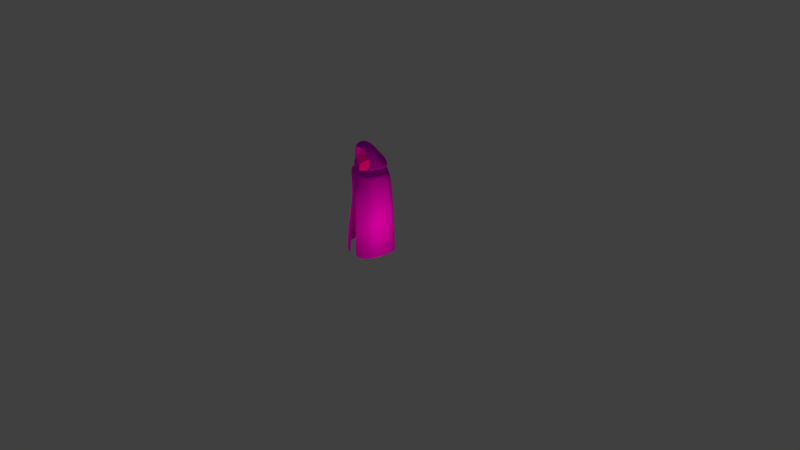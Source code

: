 # Source: phantom.blend  (saved by Blender 2.79.0; exported with 4.5.12 LTS)
import bpy
from mathutils import Matrix  # noqa: F401  (used for matrix-valued properties, if any)

bpy.ops.wm.read_factory_settings(use_empty=True)
scene = bpy.context.scene
scene.name = 'Scene'

# ---- collections
col_collection_1 = bpy.data.collections.new('Collection 1'); scene.collection.children.link(col_collection_1)

# ---- images (referenced by path relative to the original .blend; pixels are not part of the script)
import os
ASSET_DIR = os.environ.get("B2B_ASSET_DIR", "")  # directory of the original .blend (textures are referenced by path, not embedded)
HERE = os.path.dirname(os.path.abspath(__file__))  # packed textures are extracted next to this script under _unpacked/

def load_image(name, relpath, width, height, colorspace="sRGB"):
    """Load a texture the original file referenced (path relative to the .blend, or extracted next to this script)."""
    p = next((c for c in (os.path.join(HERE, relpath), os.path.join(ASSET_DIR, relpath)) if relpath and os.path.exists(c)), "")
    if p:
        img = bpy.data.images.load(p, check_existing=True)
        img.name = name
    else:  # same state as the original file: an image datablock whose file is absent (Cycles renders it pink)
        img = bpy.data.images.new(name, width, height)
        img.source = "FILE"
        img.filepath = "//" + (relpath or name)
    img.colorspace_settings.name = colorspace
    return img
img_cape_texture_jpg = load_image('cape texture.jpg', 'cape texture.jpg', 1024, 1024, 'sRGB')
img_corridor_phanton = load_image('corridor_phanton', 'corridor_phanton.png', 1024, 1024, 'sRGB')

# ---- materials (node trees are filled in below, after node groups)
mat_material = bpy.data.materials.new('Material')
mat_material.alpha_threshold = 0.0
mat_material.roughness = 0.5
mat_material.line_color = (0.0, 0.0, 0.0, 1.0)

# ---- material node trees
mat_material.use_nodes = True; mat_material.node_tree.nodes.clear()
_N = mat_material.node_tree.nodes; _L = mat_material.node_tree.links
n0 = _N.new('ShaderNodeOutputMaterial'); n0.name = 'Material Output'; n0.location = (300, 300)
n1 = _N.new('ShaderNodeBsdfDiffuse'); n1.name = 'Diffuse BSDF'; n1.location = (10, 300)
n1.inputs[1].default_value = 0.6254
n2 = _N.new('ShaderNodeUVMap'); n2.name = 'UV Map'; n2.location = (-396, 101)
n2.uv_map = 'UVMap'
n3 = _N.new('ShaderNodeTexImage'); n3.name = 'Image Texture'; n3.location = (-180, 300)
n3.width = 140
n3.image = img_cape_texture_jpg
n4 = _N.new('ShaderNodeUVMap'); n4.name = 'UV Map.001'; n4.location = (-417, 391)
n4.uv_map = 'bake'
n5 = _N.new('ShaderNodeTexImage'); n5.name = 'Image Texture.001'; n5.location = (-201, 590)
n5.width = 140
n5.image = img_corridor_phanton
_L.new(n1.outputs[0], n0.inputs[0])
_L.new(n3.outputs[0], n1.inputs[0])
_L.new(n2.outputs[0], n3.inputs[0])
_L.new(n4.outputs[0], n5.inputs[0])
n0.is_active_output = True

# ---- world
world_world = bpy.data.worlds.new('World'); scene.world = world_world
world_world.color = (0.05088, 0.05088, 0.05088)
world_world.use_sun_shadow = False
world_world.sun_shadow_jitter_overblur = 0.0
world_world.cycles.sampling_method = 'MANUAL'

# ---- cameras
cam_camera = bpy.data.cameras.new('Camera')
cam_camera.clip_end = 100.0
cam_camera.lens = 35.0
cam_camera.sensor_width = 32.0
cam_camera.sensor_height = 18.0
cam_camera.ortho_scale = 7.314
cam_camera.dof.focus_distance = 0.0

# ---- lights
light_point_002 = bpy.data.lights.new('Point.002', 'POINT')
light_point_002.color = (0.3672, 0.05327, 0.05668)
light_point_002.transmission_factor = 0.0
light_point_002.energy = 1.1
light_point_002.shadow_buffer_clip_start = 0.5
light_point_002.shadow_soft_size = 0.1
light_point_002.shadow_maximum_resolution = 0.006
light_point_002.use_absolute_resolution = True
light_point_001 = bpy.data.lights.new('Point.001', 'POINT')
light_point_001.color = (0.723, 0.5599, 0.3416)
light_point_001.transmission_factor = 0.0
light_point_001.energy = 10.3
light_point_001.shadow_buffer_clip_start = 0.5
light_point_001.shadow_soft_size = 0.1
light_point_001.shadow_maximum_resolution = 0.006
light_point_001.use_absolute_resolution = True
light_point = bpy.data.lights.new('Point', 'POINT')
light_point.color = (0.723, 0.6228, 0.3342)
light_point.transmission_factor = 0.0
light_point.energy = 9.2
light_point.shadow_buffer_clip_start = 0.5
light_point.shadow_soft_size = 0.1
light_point.shadow_maximum_resolution = 0.006
light_point.use_absolute_resolution = True

# ---- meshes
me_cube = bpy.data.meshes.new('Cube')
me_cube.from_pydata([(1.686, 0.9956, -2.28), (1.537, -0.612, -2.279), (-1.537, -0.612, -2.279), (-1.686, 0.9956, -2.28), (1.415, 0.4084, 3.407), (1.07, -0.5975, 3.243), (-1.07, -0.5975, 3.243), (-1.415, 0.4084, 3.407), (0.5718, 0.5053, 3.49), (0.3194, -0.4007, 3.329), (-0.5718, 0.5053, 3.49), (-0.3194, -0.4007, 3.329), (1.47, 0.7154, 3.39), (0.497, -0.2541, 3.457), (-1.47, 0.7154, 3.39), (-0.822, -0.8136, 3.58), (0.8873, -0.1129, 4.52), (0.587, 0.01737, 4.469), (-0.8873, -0.1129, 4.52), (-0.587, 0.01737, 4.469), (0.3839, -0.4127, 3.211), (-0.3839, -0.4127, 3.211), (0.822, -0.8136, 3.58), (-0.497, -0.2541, 3.457), (0.4477, -0.7845, 4.494), (-0.4477, -0.7845, 4.494), (0.0, 1.529, -2.242), (1.039, -0.9797, -0.9619), (0.0, 1.241, 3.639), (0.0, -0.9526, 3.149), (0.0, 0.8975, 3.641), (0.0, -0.7918, 3.33), (0.0, 1.391, 3.82), (0.0, -0.08226, 5.516), (0.0, -1.256, 4.954), (0.6956, -0.6743, 3.805), (0.0, 0.1632, 4.827), (-0.6956, -0.6743, 3.805), (1.341, 0.4966, 3.641), (-1.341, 0.4966, 3.641), (0.4924, -0.098, 3.71), (-0.4924, -0.098, 3.71), (0.0, 1.187, 4.178), (1.008, 1.265, -2.416), (1.017, -1.005, -2.481), (0.6508, 0.8441, 3.503), (0.4595, -0.7271, 3.07), (0.2683, 0.7163, 3.576), (0.2642, -0.5932, 3.148), (0.6723, 1.057, 3.749), (0.5996, -0.151, 5.251), (0.2268, -1.033, 4.848), (0.2002, 0.04441, 4.619), (0.8713, 0.8042, 3.889), (-1.008, 1.265, -2.416), (-1.017, -1.005, -2.481), (-0.6508, 0.8441, 3.503), (-0.4595, -0.7271, 3.07), (-0.2683, 0.7163, 3.576), (-0.2642, -0.5932, 3.148), (-0.6723, 1.057, 3.749), (-0.5996, -0.151, 5.251), (-0.2268, -1.033, 4.848), (-0.2002, 0.04441, 4.619), (-0.8713, 0.8042, 3.889), (1.707, 0.5745, 3.194), (1.141, -0.5966, 3.019), (-1.141, -0.5966, 3.019), (-1.707, 0.5745, 3.194), (0.0, 1.452, 3.347), (0.0, -0.9134, 2.874), (0.6425, -0.7408, 2.867), (0.7428, 1.098, 3.307), (-0.7428, 1.098, 3.307), (-0.6425, -0.7408, 2.867), (0.2091, -1.535, -2.558), (-0.243, -1.392, -2.526), (-1.039, -0.9797, -0.9619), (1.747, 0.8561, -0.7916), (1.396, -0.5446, -0.5676), (-1.396, -0.5446, -0.5676), (-1.747, 0.8561, -0.7916), (0.0, 1.531, -0.2859), (0.9748, 1.283, -0.4205), (-0.9748, 1.283, -0.4205), (-0.3786, -1.184, -0.9499), (0.3565, -1.389, -0.8347), (0.6377, -0.6762, 4.133), (1.149, 0.1911, 3.949), (0.478, 0.002882, 4.018), (0.0, 0.7436, 4.636), (-0.6377, -0.6762, 4.133), (-1.149, 0.1911, 3.949), (-0.478, 0.002882, 4.018), (0.6771, 0.3873, 4.275), (-0.6771, 0.3873, 4.275), (-0.6846, -0.6441, 1.235), (1.609, 0.867, 1.495), (1.144, -0.3795, 1.46), (-1.144, -0.3795, 1.46), (-1.609, 0.867, 1.495), (0.0, 1.539, 1.653), (0.8031, 1.245, 1.645), (-0.8031, 1.245, 1.645), (0.6846, -0.6441, 1.235), (0.08403, -1.131, 1.112), (-0.1893, -0.8623, 1.118)], [], [(2, 80, 81, 3), (7, 6, 21, 10), (65, 4, 5, 66), (74, 57, 6, 67), (67, 6, 7, 68), (84, 54, 3, 81), (58, 10, 14, 60), (56, 7, 10, 58), (46, 5, 20, 48), (5, 4, 8, 20), (9, 31, 48, 20), (63, 36, 34, 62), (20, 8, 12, 22), (10, 21, 15, 14), (61, 18, 25, 62), (87, 88, 16, 24), (92, 91, 25, 18), (95, 92, 18, 61), (21, 59, 31, 11), (13, 9, 20, 22), (11, 23, 15, 21), (52, 17, 24, 51), (40, 13, 22, 35), (93, 19, 25, 91), (94, 90, 33, 50), (50, 33, 34, 51), (57, 29, 31, 59), (45, 28, 30, 47), (47, 30, 32, 49), (83, 43, 26, 82), (71, 46, 29, 70), (55, 77, 80, 2), (49, 32, 42, 53), (23, 41, 37, 15), (89, 40, 35, 87), (60, 14, 39, 64), (14, 15, 37, 39), (22, 12, 38, 35), (12, 49, 53, 38), (0, 78, 79, 1), (66, 5, 46, 71), (78, 0, 43, 83), (8, 47, 49, 12), (4, 45, 47, 8), (16, 50, 51, 24), (88, 94, 50, 16), (36, 52, 51, 34), (29, 46, 48, 31), (32, 60, 64, 42), (6, 57, 59, 21), (90, 95, 61, 33), (33, 61, 62, 34), (19, 63, 62, 25), (28, 56, 58, 30), (30, 58, 60, 32), (82, 26, 54, 84), (70, 29, 57, 74), (76, 85, 77, 55), (1, 79, 27, 44), (28, 69, 73, 56), (4, 65, 72, 45), (98, 66, 71, 104), (104, 71, 70, 105), (45, 72, 69, 28), (56, 73, 68, 7), (99, 67, 68, 100), (96, 74, 67, 99), (97, 65, 66, 98), (101, 82, 84, 103), (106, 70, 74, 96), (44, 27, 86, 75), (97, 78, 83, 102), (102, 83, 82, 101), (103, 84, 81, 100), (42, 64, 95, 90), (38, 53, 94, 88), (17, 89, 87, 24), (53, 42, 90, 94), (41, 93, 91, 37), (64, 39, 92, 95), (39, 37, 91, 92), (35, 38, 88, 87), (73, 103, 100, 68), (72, 102, 101, 69), (65, 97, 102, 72), (85, 106, 96, 77), (69, 101, 103, 73), (78, 97, 98, 79), (77, 96, 99, 80), (80, 99, 100, 81), (27, 104, 105, 86), (79, 98, 104, 27)])
me_cube.polygons.foreach_set('use_smooth', [True] * 92)
_uv = me_cube.uv_layers.new(name='UVMap')
_uv.uv.foreach_set('vector', [1.211, -0.5129, 1.088, 0.0171, 0.8419, -0.1861, 0.8721, -0.6671, 0.7726, 0.7709, 0.8855, 0.8865, 0.9881, 1.16, 0.7729, 0.8571, 0.2413, 0.7247, 0.222, 0.7709, 0.1092, 0.8861, 0.115, 0.8531, 0.9383, 0.924, 0.9652, 1.012, 0.8855, 0.8865, 0.8797, 0.8534, 0.8797, 0.8534, 0.8855, 0.8865, 0.7726, 0.7709, 0.7532, 0.7246, 0.6744, -0.1215, 0.7235, -0.752, 0.8721, -0.6671, 0.8419, -0.1861, 0.6432, 0.7791, 0.7729, 0.8571, 0.8443, 1.256, 0.6925, 1.198, 0.6774, 0.7794, 0.7726, 0.7709, 0.7729, 0.8571, 0.6432, 0.7791, 0.02957, 1.011, 0.1092, 0.8861, 0.006434, 1.159, 0.003086, 1.113, 0.1092, 0.8861, 0.222, 0.7709, 0.2218, 0.8567, 0.006434, 1.159, -0.01796, 1.232, -0.03388, 1.184, 0.003086, 1.113, 0.006434, 1.159, 0.6426, 2.034, 0.4961, 2.023, 0.4967, 1.92, 0.5512, 1.93, 0.006434, 1.159, 0.2218, 0.8567, 0.1502, 1.255, -0.03304, 1.446, 0.7729, 0.8571, 0.9881, 1.16, 1.027, 1.447, 0.8443, 1.256, 0.5456, 1.742, 0.6533, 1.705, 0.7082, 1.937, 0.5512, 1.93, 0.08335, 1.794, 0.2179, 1.52, 0.3406, 1.705, 0.285, 1.936, 0.7762, 1.521, 0.9101, 1.795, 0.7082, 1.937, 0.6533, 1.705, 0.6, 1.599, 0.7762, 1.521, 0.6533, 1.705, 0.5456, 1.742, 0.9881, 1.16, 0.9916, 1.115, 1.029, 1.186, 1.013, 1.233, -0.05203, 1.375, -0.01796, 1.232, 0.006434, 1.159, -0.03304, 1.446, 1.013, 1.233, 1.046, 1.377, 1.027, 1.447, 0.9881, 1.16, 0.3494, 2.034, 0.08432, 1.941, 0.285, 1.936, 0.4422, 1.93, -0.06786, 1.502, -0.05203, 1.375, -0.03304, 1.446, -0.01493, 1.594, 1.055, 1.666, 0.9081, 1.942, 0.7082, 1.937, 0.9101, 1.795, 0.3941, 1.599, 0.4971, 1.609, 0.497, 1.738, 0.4483, 1.742, 0.4483, 1.742, 0.497, 1.738, 0.4967, 1.92, 0.4422, 1.93, 0.9652, 1.012, 1.025, 1.115, 1.029, 1.186, 0.9916, 1.115, 0.3171, 0.7793, 0.4973, 0.7362, 0.4973, 0.7502, 0.3515, 0.7788, 0.3515, 0.7788, 0.4973, 0.7502, 0.4973, 1.181, 0.302, 1.197, 0.3186, -0.1206, 0.2687, -0.752, 0.4962, -0.7203, 0.4966, -0.09886, 0.05656, 0.9233, 0.02957, 1.011, -0.02973, 1.113, -0.02185, 1.046, 1.356, -0.4806, 1.219, -0.02324, 1.088, 0.0171, 1.211, -0.5129, 0.302, 1.197, 0.4973, 1.181, 0.4971, 1.459, 0.3043, 1.399, 1.046, 1.377, 1.062, 1.504, 1.009, 1.595, 1.027, 1.447, -0.06088, 1.664, -0.06786, 1.502, -0.01493, 1.594, 0.08335, 1.794, 0.6925, 1.198, 0.8443, 1.256, 0.8144, 1.372, 0.6901, 1.4, 0.8443, 1.256, 1.027, 1.447, 1.009, 1.595, 0.8144, 1.372, -0.03304, 1.446, 0.1502, 1.255, 0.18, 1.371, -0.01493, 1.594, 0.1502, 1.255, 0.302, 1.197, 0.3043, 1.399, 0.18, 1.371, 0.1199, -0.6669, 0.1507, -0.1842, -0.09586, 0.02263, -0.2212, -0.5123, 0.115, 0.8531, 0.1092, 0.8861, 0.02957, 1.011, 0.05656, 0.9233, 0.1507, -0.1842, 0.1199, -0.6669, 0.2687, -0.752, 0.3186, -0.1206, 0.2218, 0.8567, 0.3515, 0.7788, 0.302, 1.197, 0.1502, 1.255, 0.222, 0.7709, 0.3171, 0.7793, 0.3515, 0.7788, 0.2218, 0.8567, 0.3406, 1.705, 0.4483, 1.742, 0.4422, 1.93, 0.285, 1.936, 0.2179, 1.52, 0.3941, 1.599, 0.4483, 1.742, 0.3406, 1.705, 0.4961, 2.023, 0.3494, 2.034, 0.4422, 1.93, 0.4967, 1.92, -0.02973, 1.113, 0.02957, 1.011, 0.003086, 1.113, -0.03388, 1.184, 0.4973, 1.181, 0.6925, 1.198, 0.6901, 1.4, 0.4971, 1.459, 0.8855, 0.8865, 0.9652, 1.012, 0.9916, 1.115, 0.9881, 1.16, 0.4971, 1.609, 0.6, 1.599, 0.5456, 1.742, 0.497, 1.738, 0.497, 1.738, 0.5456, 1.742, 0.5512, 1.93, 0.4967, 1.92, 0.9081, 1.942, 0.6426, 2.034, 0.5512, 1.93, 0.7082, 1.937, 0.4973, 0.7362, 0.6774, 0.7794, 0.6432, 0.7791, 0.4973, 0.7502, 0.4973, 0.7502, 0.6432, 0.7791, 0.6925, 1.198, 0.4973, 1.181, 0.4966, -0.09886, 0.4962, -0.7203, 0.7235, -0.752, 0.6744, -0.1215, 1.017, 1.048, 1.025, 1.115, 0.9652, 1.012, 0.9383, 0.924, 1.523, -0.3666, 1.34, 0.08859, 1.219, -0.02324, 1.356, -0.4806, -0.2212, -0.5123, -0.09586, 0.02263, -0.2289, -0.01623, -0.3669, -0.4806, 0.4973, 0.7362, 0.4972, 0.6979, 0.6399, 0.7238, 0.6774, 0.7794, 0.222, 0.7709, 0.2413, 0.7247, 0.3546, 0.7237, 0.3171, 0.7793, 0.0669, 0.5662, 0.115, 0.8531, 0.05656, 0.9233, -0.02988, 0.6081, -0.02988, 0.6081, 0.05656, 0.9233, -0.02185, 1.046, -0.1596, 0.7212, 0.3171, 0.7793, 0.3546, 0.7237, 0.4972, 0.6979, 0.4973, 0.7362, 0.6774, 0.7794, 0.6399, 0.7238, 0.7532, 0.7246, 0.7726, 0.7709, 0.9292, 0.5644, 0.8797, 0.8534, 0.7532, 0.7246, 0.7416, 0.4113, 1.027, 0.6056, 0.9383, 0.924, 0.8797, 0.8534, 0.9292, 0.5644, 0.2529, 0.4126, 0.2413, 0.7247, 0.115, 0.8531, 0.0669, 0.5662, 0.4971, 0.4164, 0.4966, -0.09886, 0.6744, -0.1215, 0.6121, 0.4206, 1.122, 0.683, 1.017, 1.048, 0.9383, 0.924, 1.027, 0.6056, -0.3669, -0.4806, -0.2289, -0.01623, -0.3609, 0.1443, -0.5577, -0.3599, 0.2529, 0.4126, 0.1507, -0.1842, 0.3186, -0.1206, 0.3821, 0.4213, 0.3821, 0.4213, 0.3186, -0.1206, 0.4966, -0.09886, 0.4971, 0.4164, 0.6121, 0.4206, 0.6744, -0.1215, 0.8419, -0.1861, 0.7416, 0.4113, 0.4971, 1.459, 0.6901, 1.4, 0.6, 1.599, 0.4971, 1.609, 0.18, 1.371, 0.3043, 1.399, 0.3941, 1.599, 0.2179, 1.52, 0.08432, 1.941, -0.06088, 1.664, 0.08335, 1.794, 0.285, 1.936, 0.3043, 1.399, 0.4971, 1.459, 0.4971, 1.609, 0.3941, 1.599, 1.062, 1.504, 1.055, 1.666, 0.9101, 1.795, 1.009, 1.595, 0.6901, 1.4, 0.8144, 1.372, 0.7762, 1.521, 0.6, 1.599, 0.8144, 1.372, 1.009, 1.595, 0.9101, 1.795, 0.7762, 1.521, -0.01493, 1.594, 0.18, 1.371, 0.2179, 1.52, 0.08335, 1.794, 0.6399, 0.7238, 0.6121, 0.4206, 0.7416, 0.4113, 0.7532, 0.7246, 0.3546, 0.7237, 0.3821, 0.4213, 0.4971, 0.4164, 0.4972, 0.6979, 0.2413, 0.7247, 0.2529, 0.4126, 0.3821, 0.4213, 0.3546, 0.7237, 1.34, 0.08859, 1.122, 0.683, 1.027, 0.6056, 1.219, -0.02324, 0.4972, 0.6979, 0.4971, 0.4164, 0.6121, 0.4206, 0.6399, 0.7238, 0.1507, -0.1842, 0.2529, 0.4126, 0.0669, 0.5662, -0.09586, 0.02263, 1.219, -0.02324, 1.027, 0.6056, 0.9292, 0.5644, 1.088, 0.0171, 1.088, 0.0171, 0.9292, 0.5644, 0.7416, 0.4113, 0.8419, -0.1861, -0.2289, -0.01623, -0.02988, 0.6081, -0.1596, 0.7212, -0.3609, 0.1443, -0.09586, 0.02263, 0.0669, 0.5662, -0.02988, 0.6081, -0.2289, -0.01623])
_uv.active_render = True
_uv = me_cube.uv_layers.new(name='bake')
_uv.uv.foreach_set('vector', [0.648, 0.09334, 0.6048, 0.2797, 0.5182, 0.2082, 0.5288, 0.03913, 0.4938, 0.5447, 0.5335, 0.5853, 0.5696, 0.6816, 0.4939, 0.575, 0.307, 0.5284, 0.3002, 0.5447, 0.2606, 0.5852, 0.2626, 0.5736, 0.5521, 0.5985, 0.5615, 0.6295, 0.5335, 0.5853, 0.5315, 0.5737, 0.5315, 0.5737, 0.5335, 0.5853, 0.4938, 0.5447, 0.487, 0.5284, 0.4593, 0.2309, 0.4766, 0.009272, 0.5288, 0.03913, 0.5182, 0.2082, 0.4483, 0.5475, 0.4939, 0.575, 0.519, 0.7152, 0.4657, 0.6947, 0.4604, 0.5477, 0.4938, 0.5447, 0.4939, 0.575, 0.4483, 0.5475, 0.2326, 0.6292, 0.2606, 0.5852, 0.2245, 0.6812, 0.2233, 0.6651, 0.2606, 0.5852, 0.3002, 0.5447, 0.3002, 0.5748, 0.2245, 0.6812, 0.2159, 0.7068, 0.2103, 0.6898, 0.2233, 0.6651, 0.2245, 0.6812, 0.4481, 0.9886, 0.3966, 0.9848, 0.3968, 0.9486, 0.416, 0.9523, 0.2245, 0.6812, 0.3002, 0.5748, 0.275, 0.7149, 0.2106, 0.7818, 0.4939, 0.575, 0.5696, 0.6816, 0.5834, 0.7824, 0.519, 0.7152, 0.414, 0.886, 0.4519, 0.8732, 0.4712, 0.9546, 0.416, 0.9523, 0.2515, 0.9042, 0.2988, 0.808, 0.342, 0.873, 0.3224, 0.9544, 0.4951, 0.8083, 0.5422, 0.9047, 0.4712, 0.9546, 0.4519, 0.8732, 0.4332, 0.8358, 0.4951, 0.8083, 0.4519, 0.8732, 0.414, 0.886, 0.5696, 0.6816, 0.5708, 0.6655, 0.5838, 0.6904, 0.5782, 0.7073, 0.2039, 0.7572, 0.2159, 0.7068, 0.2245, 0.6812, 0.2106, 0.7818, 0.5782, 0.7073, 0.5901, 0.7577, 0.5834, 0.7824, 0.5696, 0.6816, 0.345, 0.9886, 0.2518, 0.9559, 0.3224, 0.9544, 0.3777, 0.9523, 0.1984, 0.8018, 0.2039, 0.7572, 0.2106, 0.7818, 0.217, 0.8339, 0.593, 0.8595, 0.5415, 0.9564, 0.4712, 0.9546, 0.5422, 0.9047, 0.3607, 0.8357, 0.397, 0.8394, 0.3969, 0.8846, 0.3798, 0.8859, 0.3798, 0.8859, 0.3969, 0.8846, 0.3968, 0.9486, 0.3777, 0.9523, 0.5615, 0.6295, 0.5824, 0.6657, 0.5838, 0.6904, 0.5708, 0.6655, 0.3337, 0.5476, 0.397, 0.5325, 0.397, 0.5374, 0.3458, 0.5475, 0.3458, 0.5475, 0.397, 0.5374, 0.397, 0.6889, 0.3284, 0.6945, 0.3342, 0.2313, 0.3167, 0.009272, 0.3967, 0.02043, 0.3968, 0.2389, 0.2421, 0.5982, 0.2326, 0.6292, 0.2118, 0.6651, 0.2145, 0.6414, 0.6989, 0.1047, 0.6509, 0.2655, 0.6048, 0.2797, 0.648, 0.09334, 0.3284, 0.6945, 0.397, 0.6889, 0.397, 0.7866, 0.3292, 0.7655, 0.5901, 0.7577, 0.5956, 0.8024, 0.5769, 0.8344, 0.5834, 0.7824, 0.2008, 0.8588, 0.1984, 0.8018, 0.217, 0.8339, 0.2515, 0.9042, 0.4657, 0.6947, 0.519, 0.7152, 0.5085, 0.7561, 0.4648, 0.7657, 0.519, 0.7152, 0.5834, 0.7824, 0.5769, 0.8344, 0.5085, 0.7561, 0.2106, 0.7818, 0.275, 0.7149, 0.2855, 0.7558, 0.217, 0.8339, 0.275, 0.7149, 0.3284, 0.6945, 0.3292, 0.7655, 0.2855, 0.7558, 0.2643, 0.03922, 0.2752, 0.2089, 0.1885, 0.2816, 0.1444, 0.09356, 0.2626, 0.5736, 0.2606, 0.5852, 0.2326, 0.6292, 0.2421, 0.5982, 0.2752, 0.2089, 0.2643, 0.03922, 0.3167, 0.009272, 0.3342, 0.2313, 0.3002, 0.5748, 0.3458, 0.5475, 0.3284, 0.6945, 0.275, 0.7149, 0.3002, 0.5447, 0.3337, 0.5476, 0.3458, 0.5475, 0.3002, 0.5748, 0.342, 0.873, 0.3798, 0.8859, 0.3777, 0.9523, 0.3224, 0.9544, 0.2988, 0.808, 0.3607, 0.8357, 0.3798, 0.8859, 0.342, 0.873, 0.3966, 0.9848, 0.345, 0.9886, 0.3777, 0.9523, 0.3968, 0.9486, 0.2118, 0.6651, 0.2326, 0.6292, 0.2233, 0.6651, 0.2103, 0.6898, 0.397, 0.6889, 0.4657, 0.6947, 0.4648, 0.7657, 0.397, 0.7866, 0.5335, 0.5853, 0.5615, 0.6295, 0.5708, 0.6655, 0.5696, 0.6816, 0.397, 0.8394, 0.4332, 0.8358, 0.414, 0.886, 0.3969, 0.8846, 0.3969, 0.8846, 0.414, 0.886, 0.416, 0.9523, 0.3968, 0.9486, 0.5415, 0.9564, 0.4481, 0.9886, 0.416, 0.9523, 0.4712, 0.9546, 0.397, 0.5325, 0.4604, 0.5477, 0.4483, 0.5475, 0.397, 0.5374, 0.397, 0.5374, 0.4483, 0.5475, 0.4657, 0.6947, 0.397, 0.6889, 0.3968, 0.2389, 0.3967, 0.02043, 0.4766, 0.009272, 0.4593, 0.2309, 0.5797, 0.642, 0.5824, 0.6657, 0.5615, 0.6295, 0.5521, 0.5985, 0.7578, 0.1448, 0.6932, 0.3048, 0.6509, 0.2655, 0.6989, 0.1047, 0.1444, 0.09356, 0.1885, 0.2816, 0.1417, 0.2679, 0.09322, 0.1047, 0.397, 0.5325, 0.397, 0.519, 0.4472, 0.5281, 0.4604, 0.5477, 0.3002, 0.5447, 0.307, 0.5284, 0.3469, 0.5281, 0.3337, 0.5476, 0.2457, 0.4727, 0.2626, 0.5736, 0.2421, 0.5982, 0.2117, 0.4874, 0.2117, 0.4874, 0.2421, 0.5982, 0.2145, 0.6414, 0.1661, 0.5272, 0.3337, 0.5476, 0.3469, 0.5281, 0.397, 0.519, 0.397, 0.5325, 0.4604, 0.5477, 0.4472, 0.5281, 0.487, 0.5284, 0.4938, 0.5447, 0.5489, 0.4721, 0.5315, 0.5737, 0.487, 0.5284, 0.4829, 0.4182, 0.5834, 0.4865, 0.5521, 0.5985, 0.5315, 0.5737, 0.5489, 0.4721, 0.3111, 0.4187, 0.307, 0.5284, 0.2626, 0.5736, 0.2457, 0.4727, 0.397, 0.42, 0.3968, 0.2389, 0.4593, 0.2309, 0.4374, 0.4215, 0.6168, 0.5138, 0.5797, 0.642, 0.5521, 0.5985, 0.5834, 0.4865, 0.09322, 0.1047, 0.1417, 0.2679, 0.09534, 0.3244, 0.02614, 0.1471, 0.3111, 0.4187, 0.2752, 0.2089, 0.3342, 0.2313, 0.3565, 0.4218, 0.3565, 0.4218, 0.3342, 0.2313, 0.3968, 0.2389, 0.397, 0.42, 0.4374, 0.4215, 0.4593, 0.2309, 0.5182, 0.2082, 0.4829, 0.4182, 0.397, 0.7866, 0.4648, 0.7657, 0.4332, 0.8358, 0.397, 0.8394, 0.2855, 0.7558, 0.3292, 0.7655, 0.3607, 0.8357, 0.2988, 0.808, 0.2518, 0.9559, 0.2008, 0.8588, 0.2515, 0.9042, 0.3224, 0.9544, 0.3292, 0.7655, 0.397, 0.7866, 0.397, 0.8394, 0.3607, 0.8357, 0.5956, 0.8024, 0.593, 0.8595, 0.5422, 0.9047, 0.5769, 0.8344, 0.4648, 0.7657, 0.5085, 0.7561, 0.4951, 0.8083, 0.4332, 0.8358, 0.5085, 0.7561, 0.5769, 0.8344, 0.5422, 0.9047, 0.4951, 0.8083, 0.217, 0.8339, 0.2855, 0.7558, 0.2988, 0.808, 0.2515, 0.9042, 0.4472, 0.5281, 0.4374, 0.4215, 0.4829, 0.4182, 0.487, 0.5284, 0.3469, 0.5281, 0.3565, 0.4218, 0.397, 0.42, 0.397, 0.519, 0.307, 0.5284, 0.3111, 0.4187, 0.3565, 0.4218, 0.3469, 0.5281, 0.6932, 0.3048, 0.6168, 0.5138, 0.5834, 0.4865, 0.6509, 0.2655, 0.397, 0.519, 0.397, 0.42, 0.4374, 0.4215, 0.4472, 0.5281, 0.2752, 0.2089, 0.3111, 0.4187, 0.2457, 0.4727, 0.1885, 0.2816, 0.6509, 0.2655, 0.5834, 0.4865, 0.5489, 0.4721, 0.6048, 0.2797, 0.6048, 0.2797, 0.5489, 0.4721, 0.4829, 0.4182, 0.5182, 0.2082, 0.1417, 0.2679, 0.2117, 0.4874, 0.1661, 0.5272, 0.09534, 0.3244, 0.1885, 0.2816, 0.2457, 0.4727, 0.2117, 0.4874, 0.1417, 0.2679])
me_cube.materials.append(mat_material)
me_cube.use_remesh_preserve_volume = False
me_cube.use_remesh_preserve_attributes = False
me_cube.use_mirror_x = True
me_cube.update()

# ---- objects
ob_point_002 = bpy.data.objects.new('Point.002', light_point_002)
ob_point_001 = bpy.data.objects.new('Point.001', light_point_001)
ob_point = bpy.data.objects.new('Point', light_point)
ob_phantom = bpy.data.objects.new('phantom', me_cube)
ob_camera = bpy.data.objects.new('Camera', cam_camera)

# ---- transforms, parenting, visibility, modifiers, constraints
ob_point_002.location = (-0.007889, -0.04407, 1.026)
ob_point_002.lineart.crease_threshold = 0.0
ob_point_001.location = (-0.7885, -0.3426, 0.6145)
ob_point_001.lineart.crease_threshold = 0.0
ob_point.location = (0.7296, -0.3184, 0.6239)
ob_point.lineart.crease_threshold = 0.0
ob_phantom.location = (0.0, 0.0, 0.5503)
ob_phantom.scale = (0.1937, 0.1937, 0.1937)
ob_phantom.lock_rotations_4d = False
ob_phantom.empty_display_type = 'ARROWS'
ob_phantom.lineart.crease_threshold = 0.0
ob_phantom.use_mesh_mirror_x = True
_m = ob_phantom.modifiers.new('Subsurf', 'SUBSURF')
_m.uv_smooth = 'PRESERVE_CORNERS'
_m.quality = 2
_m.show_only_control_edges = False
ob_camera.location = (7.481, -6.508, 5.344)
ob_camera.rotation_euler = (1.109, 0.0, 0.8149)
ob_camera.lock_rotations_4d = False
ob_camera.empty_display_type = 'ARROWS'
ob_camera.color = (0.0, 0.0, 0.0, 0.0)
ob_camera.display_type = 'WIRE'
ob_camera.lineart.crease_threshold = 0.0

# ---- collection membership
col_collection_1.objects.link(ob_point_002)
col_collection_1.objects.link(ob_point_001)
col_collection_1.objects.link(ob_point)
col_collection_1.objects.link(ob_phantom)
col_collection_1.objects.link(ob_camera)

# ---- scene / render settings (as saved in the file)
scene.camera = ob_camera
scene.frame_start = 1; scene.frame_end = 250; scene.frame_set(1)
scene.render.engine = 'CYCLES'
scene.render.resolution_percentage = 50
scene.render.dither_intensity = 0.0
scene.cycles.use_denoising = False
scene.cycles.samples = 128
scene.cycles.sampling_pattern = 'TABULATED_SOBOL'
scene.cycles.use_adaptive_sampling = False
scene.cycles.use_light_tree = False
scene.cycles.blur_glossy = 0.0
scene.cycles.sample_clamp_indirect = 0.0
scene.cycles.bake_type = 'ENVIRONMENT'
scene.view_settings.view_transform = 'Standard'
bpy.context.view_layer.update()
